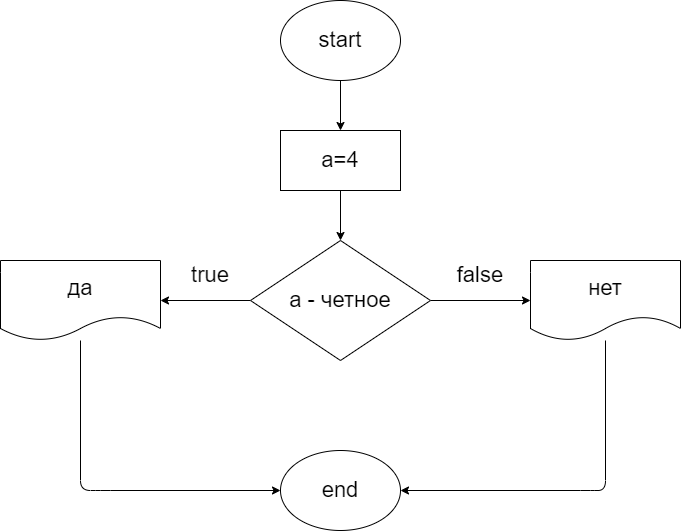

The diagram above was exported from draw.io. Its source (the exported page's mxGraphModel, read from the mxfile embedded in the PNG):
<mxGraphModel dx="1758" dy="752" grid="1" gridSize="10" guides="1" tooltips="1" connect="1" arrows="1" fold="1" page="1" pageScale="1" pageWidth="827" pageHeight="1169" math="0" shadow="0">
  <root>
    <mxCell id="0" />
    <mxCell id="1" parent="0" />
    <mxCell id="4" value="" style="edgeStyle=none;html=1;fontSize=22;strokeWidth=1;" parent="1" source="2" target="3" edge="1">
      <mxGeometry relative="1" as="geometry" />
    </mxCell>
    <mxCell id="2" value="&lt;font style=&quot;font-size: 22px&quot;&gt;start&lt;/font&gt;" style="ellipse;whiteSpace=wrap;html=1;strokeWidth=1;fontSize=22;" parent="1" vertex="1">
      <mxGeometry x="330" y="40" width="120" height="80" as="geometry" />
    </mxCell>
    <mxCell id="6" value="" style="edgeStyle=none;html=1;fontSize=22;strokeWidth=1;" parent="1" source="3" target="5" edge="1">
      <mxGeometry relative="1" as="geometry" />
    </mxCell>
    <mxCell id="3" value="a=4" style="rounded=0;whiteSpace=wrap;html=1;strokeWidth=1;fontSize=22;" parent="1" vertex="1">
      <mxGeometry x="330" y="170" width="120" height="60" as="geometry" />
    </mxCell>
    <mxCell id="8" value="" style="edgeStyle=none;html=1;fontSize=22;strokeWidth=1;" parent="1" source="5" target="7" edge="1">
      <mxGeometry relative="1" as="geometry" />
    </mxCell>
    <mxCell id="10" value="" style="edgeStyle=none;html=1;fontSize=22;strokeWidth=1;" parent="1" source="5" target="9" edge="1">
      <mxGeometry relative="1" as="geometry" />
    </mxCell>
    <mxCell id="5" value="а - четное" style="rhombus;whiteSpace=wrap;html=1;rounded=0;strokeWidth=1;fontSize=22;" parent="1" vertex="1">
      <mxGeometry x="300" y="280" width="180" height="120" as="geometry" />
    </mxCell>
    <mxCell id="17" style="edgeStyle=none;html=1;entryX=1;entryY=0.5;entryDx=0;entryDy=0;fontSize=22;strokeWidth=1;" parent="1" source="7" target="14" edge="1">
      <mxGeometry relative="1" as="geometry">
        <Array as="points">
          <mxPoint x="655" y="530" />
          <mxPoint x="640" y="530" />
        </Array>
      </mxGeometry>
    </mxCell>
    <mxCell id="7" value="нет" style="shape=document;whiteSpace=wrap;html=1;boundedLbl=1;rounded=0;strokeWidth=1;fontSize=22;" parent="1" vertex="1">
      <mxGeometry x="580" y="300" width="150" height="80" as="geometry" />
    </mxCell>
    <mxCell id="18" style="edgeStyle=none;html=1;entryX=0;entryY=0.5;entryDx=0;entryDy=0;fontSize=22;strokeWidth=1;" parent="1" source="9" target="14" edge="1">
      <mxGeometry relative="1" as="geometry">
        <Array as="points">
          <mxPoint x="130" y="530" />
          <mxPoint x="150" y="530" />
        </Array>
      </mxGeometry>
    </mxCell>
    <mxCell id="9" value="да" style="shape=document;whiteSpace=wrap;html=1;boundedLbl=1;rounded=0;strokeWidth=1;fontSize=22;" parent="1" vertex="1">
      <mxGeometry x="50" y="300" width="160" height="80" as="geometry" />
    </mxCell>
    <mxCell id="11" value="true" style="text;html=1;strokeColor=none;fillColor=none;align=center;verticalAlign=middle;whiteSpace=wrap;rounded=0;fontSize=22;" parent="1" vertex="1">
      <mxGeometry x="230" y="300" width="60" height="30" as="geometry" />
    </mxCell>
    <mxCell id="13" value="false" style="text;html=1;strokeColor=none;fillColor=none;align=center;verticalAlign=middle;whiteSpace=wrap;rounded=0;fontSize=22;" parent="1" vertex="1">
      <mxGeometry x="500" y="300" width="60" height="30" as="geometry" />
    </mxCell>
    <mxCell id="14" value="end" style="ellipse;whiteSpace=wrap;html=1;fontSize=22;strokeWidth=1;" parent="1" vertex="1">
      <mxGeometry x="330" y="490" width="120" height="80" as="geometry" />
    </mxCell>
  </root>
</mxGraphModel>